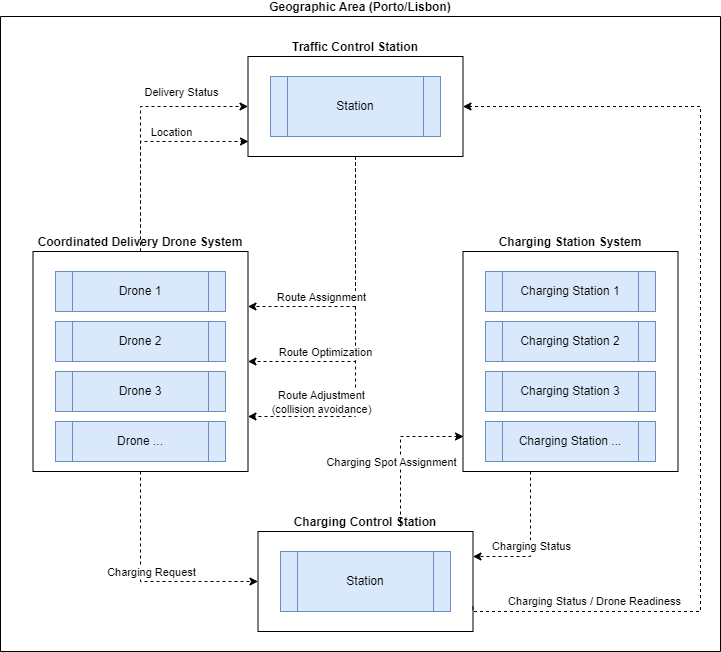

The diagram above was exported from draw.io. Its source (the exported page's mxGraphModel, read from the mxfile embedded in the PNG):
<mxGraphModel dx="1050" dy="541" grid="1" gridSize="10" guides="1" tooltips="1" connect="1" arrows="1" fold="1" page="1" pageScale="1" pageWidth="827" pageHeight="1169" math="0" shadow="0">
  <root>
    <mxCell id="0" />
    <mxCell id="1" parent="0" />
    <mxCell id="Pf5CJ0JvECbctHs7dRIL-7" value="Geographic Area (Porto/Lisbon)" style="swimlane;startSize=0;spacingTop=-20;swimlaneFillColor=none;" vertex="1" parent="1">
      <mxGeometry x="40" y="30" width="720" height="635" as="geometry" />
    </mxCell>
    <mxCell id="Pf5CJ0JvECbctHs7dRIL-18" style="edgeStyle=orthogonalEdgeStyle;rounded=0;orthogonalLoop=1;jettySize=auto;html=1;entryX=1;entryY=0.75;entryDx=0;entryDy=0;dashed=1;" edge="1" parent="Pf5CJ0JvECbctHs7dRIL-7" source="Pf5CJ0JvECbctHs7dRIL-5" target="Pf5CJ0JvECbctHs7dRIL-9">
      <mxGeometry relative="1" as="geometry" />
    </mxCell>
    <mxCell id="Pf5CJ0JvECbctHs7dRIL-19" value="Route Adjustment&lt;br style=&quot;border-color: var(--border-color);&quot;&gt;(collision avoidance)" style="edgeLabel;html=1;align=center;verticalAlign=middle;resizable=0;points=[];" vertex="1" connectable="0" parent="Pf5CJ0JvECbctHs7dRIL-18">
      <mxGeometry x="0.4764" y="-1" relative="1" as="geometry">
        <mxPoint x="-24" y="-14" as="offset" />
      </mxGeometry>
    </mxCell>
    <mxCell id="Pf5CJ0JvECbctHs7dRIL-20" style="edgeStyle=orthogonalEdgeStyle;rounded=0;orthogonalLoop=1;jettySize=auto;html=1;entryX=1;entryY=0.5;entryDx=0;entryDy=0;dashed=1;" edge="1" parent="Pf5CJ0JvECbctHs7dRIL-7" source="Pf5CJ0JvECbctHs7dRIL-5" target="Pf5CJ0JvECbctHs7dRIL-9">
      <mxGeometry relative="1" as="geometry" />
    </mxCell>
    <mxCell id="Pf5CJ0JvECbctHs7dRIL-21" value="Route Optimization" style="edgeLabel;html=1;align=center;verticalAlign=middle;resizable=0;points=[];" vertex="1" connectable="0" parent="Pf5CJ0JvECbctHs7dRIL-20">
      <mxGeometry x="0.632" y="-1" relative="1" as="geometry">
        <mxPoint x="19" y="-9" as="offset" />
      </mxGeometry>
    </mxCell>
    <mxCell id="Pf5CJ0JvECbctHs7dRIL-22" style="edgeStyle=orthogonalEdgeStyle;rounded=0;orthogonalLoop=1;jettySize=auto;html=1;entryX=1;entryY=0.25;entryDx=0;entryDy=0;dashed=1;" edge="1" parent="Pf5CJ0JvECbctHs7dRIL-7" source="Pf5CJ0JvECbctHs7dRIL-5" target="Pf5CJ0JvECbctHs7dRIL-9">
      <mxGeometry relative="1" as="geometry" />
    </mxCell>
    <mxCell id="Pf5CJ0JvECbctHs7dRIL-23" value="Route Assignment" style="edgeLabel;html=1;align=center;verticalAlign=middle;resizable=0;points=[];" vertex="1" connectable="0" parent="Pf5CJ0JvECbctHs7dRIL-22">
      <mxGeometry x="0.5764" y="3" relative="1" as="geometry">
        <mxPoint x="18" y="-13" as="offset" />
      </mxGeometry>
    </mxCell>
    <mxCell id="Pf5CJ0JvECbctHs7dRIL-5" value="Traffic Control Station" style="swimlane;startSize=0;spacingTop=-20;" vertex="1" parent="Pf5CJ0JvECbctHs7dRIL-7">
      <mxGeometry x="247.5" y="40" width="215" height="100" as="geometry">
        <mxRectangle x="80" y="40" width="170" height="10" as="alternateBounds" />
      </mxGeometry>
    </mxCell>
    <mxCell id="Pf5CJ0JvECbctHs7dRIL-4" value="Station" style="shape=process;whiteSpace=wrap;html=1;backgroundOutline=1;fillColor=#dae8fc;strokeColor=#6c8ebf;" vertex="1" parent="Pf5CJ0JvECbctHs7dRIL-5">
      <mxGeometry x="22.5" y="20" width="170" height="60" as="geometry" />
    </mxCell>
    <mxCell id="Pf5CJ0JvECbctHs7dRIL-24" value="" style="edgeStyle=orthogonalEdgeStyle;rounded=0;orthogonalLoop=1;jettySize=auto;html=1;entryX=0;entryY=0.5;entryDx=0;entryDy=0;dashed=1;" edge="1" parent="Pf5CJ0JvECbctHs7dRIL-7" source="Pf5CJ0JvECbctHs7dRIL-9" target="Pf5CJ0JvECbctHs7dRIL-5">
      <mxGeometry relative="1" as="geometry" />
    </mxCell>
    <mxCell id="Pf5CJ0JvECbctHs7dRIL-26" value="Delivery Status" style="edgeLabel;html=1;align=center;verticalAlign=middle;resizable=0;points=[];" vertex="1" connectable="0" parent="Pf5CJ0JvECbctHs7dRIL-24">
      <mxGeometry x="0.4521" y="-3" relative="1" as="geometry">
        <mxPoint x="2" y="-18" as="offset" />
      </mxGeometry>
    </mxCell>
    <mxCell id="Pf5CJ0JvECbctHs7dRIL-25" style="edgeStyle=orthogonalEdgeStyle;rounded=0;orthogonalLoop=1;jettySize=auto;html=1;dashed=1;" edge="1" parent="Pf5CJ0JvECbctHs7dRIL-7" source="Pf5CJ0JvECbctHs7dRIL-9">
      <mxGeometry relative="1" as="geometry">
        <mxPoint x="248" y="125" as="targetPoint" />
        <Array as="points">
          <mxPoint x="140" y="125" />
        </Array>
      </mxGeometry>
    </mxCell>
    <mxCell id="Pf5CJ0JvECbctHs7dRIL-27" value="Location" style="edgeLabel;html=1;align=center;verticalAlign=middle;resizable=0;points=[];" vertex="1" connectable="0" parent="Pf5CJ0JvECbctHs7dRIL-25">
      <mxGeometry x="0.4011" y="-4" relative="1" as="geometry">
        <mxPoint x="-13" y="-14" as="offset" />
      </mxGeometry>
    </mxCell>
    <mxCell id="Pf5CJ0JvECbctHs7dRIL-32" style="edgeStyle=orthogonalEdgeStyle;rounded=0;orthogonalLoop=1;jettySize=auto;html=1;entryX=0;entryY=0.5;entryDx=0;entryDy=0;dashed=1;" edge="1" parent="Pf5CJ0JvECbctHs7dRIL-7" source="Pf5CJ0JvECbctHs7dRIL-9" target="Pf5CJ0JvECbctHs7dRIL-30">
      <mxGeometry relative="1" as="geometry">
        <Array as="points">
          <mxPoint x="140" y="565" />
        </Array>
      </mxGeometry>
    </mxCell>
    <mxCell id="Pf5CJ0JvECbctHs7dRIL-33" value="Charging Request" style="edgeLabel;html=1;align=center;verticalAlign=middle;resizable=0;points=[];" vertex="1" connectable="0" parent="Pf5CJ0JvECbctHs7dRIL-32">
      <mxGeometry x="-0.098" y="4" relative="1" as="geometry">
        <mxPoint x="6" y="-3" as="offset" />
      </mxGeometry>
    </mxCell>
    <mxCell id="Pf5CJ0JvECbctHs7dRIL-9" value="Coordinated Delivery Drone System" style="swimlane;startSize=0;spacingTop=-20;" vertex="1" parent="Pf5CJ0JvECbctHs7dRIL-7">
      <mxGeometry x="32.5" y="235" width="215" height="220" as="geometry">
        <mxRectangle x="80" y="40" width="170" height="10" as="alternateBounds" />
      </mxGeometry>
    </mxCell>
    <mxCell id="Pf5CJ0JvECbctHs7dRIL-10" value="Drone 1" style="shape=process;whiteSpace=wrap;html=1;backgroundOutline=1;fillColor=#dae8fc;strokeColor=#6c8ebf;" vertex="1" parent="Pf5CJ0JvECbctHs7dRIL-9">
      <mxGeometry x="22.5" y="20" width="170" height="40" as="geometry" />
    </mxCell>
    <mxCell id="Pf5CJ0JvECbctHs7dRIL-12" value="Drone 2" style="shape=process;whiteSpace=wrap;html=1;backgroundOutline=1;fillColor=#dae8fc;strokeColor=#6c8ebf;" vertex="1" parent="Pf5CJ0JvECbctHs7dRIL-9">
      <mxGeometry x="22.5" y="70" width="170" height="40" as="geometry" />
    </mxCell>
    <mxCell id="Pf5CJ0JvECbctHs7dRIL-13" value="Drone 3" style="shape=process;whiteSpace=wrap;html=1;backgroundOutline=1;fillColor=#dae8fc;strokeColor=#6c8ebf;" vertex="1" parent="Pf5CJ0JvECbctHs7dRIL-9">
      <mxGeometry x="22.5" y="120" width="170" height="40" as="geometry" />
    </mxCell>
    <mxCell id="Pf5CJ0JvECbctHs7dRIL-14" value="Drone ..." style="shape=process;whiteSpace=wrap;html=1;backgroundOutline=1;fillColor=#dae8fc;strokeColor=#6c8ebf;" vertex="1" parent="Pf5CJ0JvECbctHs7dRIL-9">
      <mxGeometry x="22.5" y="170" width="170" height="40" as="geometry" />
    </mxCell>
    <mxCell id="Pf5CJ0JvECbctHs7dRIL-30" value="Charging Control Station" style="swimlane;startSize=0;spacingTop=-20;" vertex="1" parent="Pf5CJ0JvECbctHs7dRIL-7">
      <mxGeometry x="257.5" y="515" width="215" height="100" as="geometry">
        <mxRectangle x="80" y="40" width="170" height="10" as="alternateBounds" />
      </mxGeometry>
    </mxCell>
    <mxCell id="Pf5CJ0JvECbctHs7dRIL-31" value="Station" style="shape=process;whiteSpace=wrap;html=1;backgroundOutline=1;fillColor=#dae8fc;strokeColor=#6c8ebf;" vertex="1" parent="Pf5CJ0JvECbctHs7dRIL-30">
      <mxGeometry x="22.5" y="20" width="170" height="60" as="geometry" />
    </mxCell>
    <mxCell id="Pf5CJ0JvECbctHs7dRIL-44" style="edgeStyle=orthogonalEdgeStyle;rounded=0;orthogonalLoop=1;jettySize=auto;html=1;dashed=1;entryX=1;entryY=0.25;entryDx=0;entryDy=0;" edge="1" parent="Pf5CJ0JvECbctHs7dRIL-7" source="Pf5CJ0JvECbctHs7dRIL-39" target="Pf5CJ0JvECbctHs7dRIL-30">
      <mxGeometry relative="1" as="geometry">
        <mxPoint x="480" y="550" as="targetPoint" />
        <Array as="points">
          <mxPoint x="530" y="540" />
        </Array>
      </mxGeometry>
    </mxCell>
    <mxCell id="Pf5CJ0JvECbctHs7dRIL-45" value="Charging Status" style="edgeLabel;html=1;align=center;verticalAlign=middle;resizable=0;points=[];" vertex="1" connectable="0" parent="Pf5CJ0JvECbctHs7dRIL-44">
      <mxGeometry x="-0.0841" relative="1" as="geometry">
        <mxPoint y="9" as="offset" />
      </mxGeometry>
    </mxCell>
    <mxCell id="Pf5CJ0JvECbctHs7dRIL-39" value="Charging Station System" style="swimlane;startSize=0;spacingTop=-20;" vertex="1" parent="Pf5CJ0JvECbctHs7dRIL-7">
      <mxGeometry x="462.5" y="235" width="215" height="220" as="geometry">
        <mxRectangle x="80" y="40" width="170" height="10" as="alternateBounds" />
      </mxGeometry>
    </mxCell>
    <mxCell id="Pf5CJ0JvECbctHs7dRIL-40" value="Charging&amp;nbsp;Station 1" style="shape=process;whiteSpace=wrap;html=1;backgroundOutline=1;fillColor=#dae8fc;strokeColor=#6c8ebf;" vertex="1" parent="Pf5CJ0JvECbctHs7dRIL-39">
      <mxGeometry x="22.5" y="20" width="170" height="40" as="geometry" />
    </mxCell>
    <mxCell id="Pf5CJ0JvECbctHs7dRIL-41" value="Charging Station 2" style="shape=process;whiteSpace=wrap;html=1;backgroundOutline=1;fillColor=#dae8fc;strokeColor=#6c8ebf;" vertex="1" parent="Pf5CJ0JvECbctHs7dRIL-39">
      <mxGeometry x="22.5" y="70" width="170" height="40" as="geometry" />
    </mxCell>
    <mxCell id="Pf5CJ0JvECbctHs7dRIL-42" value="Charging Station 3" style="shape=process;whiteSpace=wrap;html=1;backgroundOutline=1;fillColor=#dae8fc;strokeColor=#6c8ebf;" vertex="1" parent="Pf5CJ0JvECbctHs7dRIL-39">
      <mxGeometry x="22.5" y="120" width="170" height="40" as="geometry" />
    </mxCell>
    <mxCell id="Pf5CJ0JvECbctHs7dRIL-43" value="Charging Station ..." style="shape=process;whiteSpace=wrap;html=1;backgroundOutline=1;fillColor=#dae8fc;strokeColor=#6c8ebf;" vertex="1" parent="Pf5CJ0JvECbctHs7dRIL-39">
      <mxGeometry x="22.5" y="170" width="170" height="40" as="geometry" />
    </mxCell>
    <mxCell id="Pf5CJ0JvECbctHs7dRIL-46" style="edgeStyle=orthogonalEdgeStyle;rounded=0;orthogonalLoop=1;jettySize=auto;html=1;dashed=1;" edge="1" parent="Pf5CJ0JvECbctHs7dRIL-7">
      <mxGeometry relative="1" as="geometry">
        <mxPoint x="400" y="510" as="sourcePoint" />
        <mxPoint x="463" y="420" as="targetPoint" />
        <Array as="points">
          <mxPoint x="400" y="420" />
          <mxPoint x="463" y="420" />
        </Array>
      </mxGeometry>
    </mxCell>
    <mxCell id="Pf5CJ0JvECbctHs7dRIL-47" value="Charging Spot Assignment" style="edgeLabel;html=1;align=center;verticalAlign=middle;resizable=0;points=[];" vertex="1" connectable="0" parent="Pf5CJ0JvECbctHs7dRIL-46">
      <mxGeometry x="0.0983" y="1" relative="1" as="geometry">
        <mxPoint x="-9" y="19" as="offset" />
      </mxGeometry>
    </mxCell>
    <mxCell id="Pf5CJ0JvECbctHs7dRIL-48" style="edgeStyle=orthogonalEdgeStyle;rounded=0;orthogonalLoop=1;jettySize=auto;html=1;dashed=1;exitX=1;exitY=0.75;exitDx=0;exitDy=0;" edge="1" parent="Pf5CJ0JvECbctHs7dRIL-7" source="Pf5CJ0JvECbctHs7dRIL-30" target="Pf5CJ0JvECbctHs7dRIL-5">
      <mxGeometry relative="1" as="geometry">
        <Array as="points">
          <mxPoint x="473" y="595" />
          <mxPoint x="700" y="595" />
          <mxPoint x="700" y="90" />
        </Array>
      </mxGeometry>
    </mxCell>
    <mxCell id="Pf5CJ0JvECbctHs7dRIL-50" value="Charging Status / Drone Readiness" style="edgeLabel;html=1;align=center;verticalAlign=middle;resizable=0;points=[];" vertex="1" connectable="0" parent="Pf5CJ0JvECbctHs7dRIL-48">
      <mxGeometry x="-0.7313" y="-2" relative="1" as="geometry">
        <mxPoint x="-5" y="-13" as="offset" />
      </mxGeometry>
    </mxCell>
  </root>
</mxGraphModel>